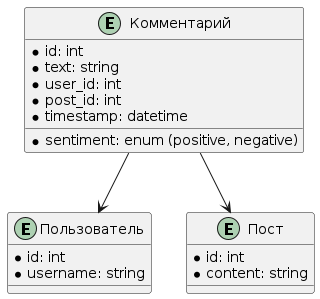

The diagram above was rendered by PlantUML. Its source (embedded in the PNG):
@startuml
entity "Комментарий" {
  * id: int
  * text: string
  * user_id: int
  * post_id: int
  * timestamp: datetime
  * sentiment: enum (positive, negative)
}
entity "Пользователь" {
  * id: int
  * username: string
}
entity "Пост" {
  * id: int
  * content: string
}
Комментарий --> Пользователь
Комментарий --> Пост
@enduml